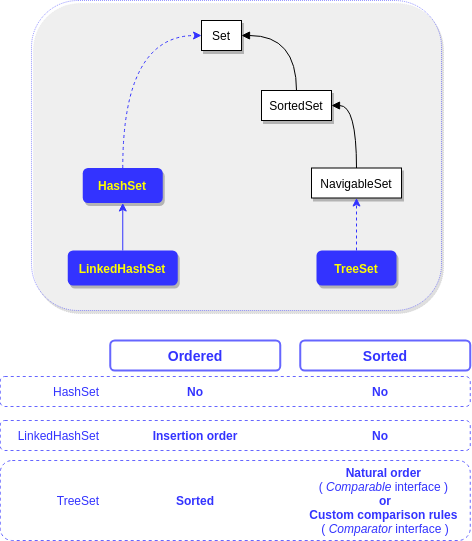

The diagram above was exported from draw.io. Its source (the exported page's mxGraphModel, read from the mxfile embedded in the PNG):
<mxGraphModel dx="798" dy="462" grid="1" gridSize="10" guides="1" tooltips="1" connect="1" arrows="1" fold="1" page="1" pageScale="1" pageWidth="850" pageHeight="1100" math="0" shadow="0">
  <root>
    <mxCell id="0" />
    <mxCell id="1" parent="0" />
    <mxCell id="bMaB8PdZ4yS-OvNDjomw-1" value="" style="rounded=1;whiteSpace=wrap;html=1;strokeColor=#6666FF;fillColor=none;fontColor=#3333FF;align=left;dashed=1;strokeWidth=1;" parent="1" vertex="1">
      <mxGeometry x="28.75" y="416" width="470" height="30" as="geometry" />
    </mxCell>
    <mxCell id="bMaB8PdZ4yS-OvNDjomw-2" value="" style="rounded=1;whiteSpace=wrap;html=1;shadow=1;fontSize=22;dashed=1;dashPattern=1 1;strokeColor=#3333FF;strokeWidth=1;opacity=50;" parent="1" vertex="1">
      <mxGeometry x="60" y="40" width="410" height="310" as="geometry" />
    </mxCell>
    <mxCell id="bMaB8PdZ4yS-OvNDjomw-4" value="Set" style="rounded=0;whiteSpace=wrap;html=1;shadow=1;" parent="1" vertex="1">
      <mxGeometry x="230" y="60" width="40" height="30" as="geometry" />
    </mxCell>
    <mxCell id="bMaB8PdZ4yS-OvNDjomw-5" style="edgeStyle=orthogonalEdgeStyle;curved=1;orthogonalLoop=1;jettySize=auto;html=1;entryX=1;entryY=0.5;entryDx=0;entryDy=0;endArrow=block;endFill=1;fontSize=26;" parent="1" source="bMaB8PdZ4yS-OvNDjomw-6" target="bMaB8PdZ4yS-OvNDjomw-8" edge="1">
      <mxGeometry relative="1" as="geometry" />
    </mxCell>
    <mxCell id="bMaB8PdZ4yS-OvNDjomw-6" value="NavigableSet" style="rounded=0;whiteSpace=wrap;html=1;shadow=1;" parent="1" vertex="1">
      <mxGeometry x="340" y="207.5" width="90" height="30" as="geometry" />
    </mxCell>
    <mxCell id="bMaB8PdZ4yS-OvNDjomw-7" style="edgeStyle=orthogonalEdgeStyle;curved=1;orthogonalLoop=1;jettySize=auto;html=1;entryX=1;entryY=0.5;entryDx=0;entryDy=0;endArrow=block;endFill=1;fontSize=26;exitX=0.5;exitY=0;exitDx=0;exitDy=0;" parent="1" source="bMaB8PdZ4yS-OvNDjomw-8" target="bMaB8PdZ4yS-OvNDjomw-4" edge="1">
      <mxGeometry relative="1" as="geometry" />
    </mxCell>
    <mxCell id="bMaB8PdZ4yS-OvNDjomw-8" value="SortedSet" style="rounded=0;whiteSpace=wrap;html=1;shadow=1;" parent="1" vertex="1">
      <mxGeometry x="290" y="130" width="70" height="30" as="geometry" />
    </mxCell>
    <mxCell id="bMaB8PdZ4yS-OvNDjomw-11" style="edgeStyle=orthogonalEdgeStyle;orthogonalLoop=1;jettySize=auto;html=1;entryX=0;entryY=0.5;entryDx=0;entryDy=0;dashed=1;strokeColor=#3333FF;fontColor=#663300;curved=1;exitX=0.5;exitY=0;exitDx=0;exitDy=0;" parent="1" source="bMaB8PdZ4yS-OvNDjomw-12" target="bMaB8PdZ4yS-OvNDjomw-4" edge="1">
      <mxGeometry relative="1" as="geometry" />
    </mxCell>
    <mxCell id="bMaB8PdZ4yS-OvNDjomw-12" value="HashSet" style="rounded=1;whiteSpace=wrap;html=1;strokeColor=none;fillColor=#3333FF;fontColor=#FFFF00;fontStyle=1;shadow=1;" parent="1" vertex="1">
      <mxGeometry x="111.25" y="207.5" width="80" height="35" as="geometry" />
    </mxCell>
    <mxCell id="bMaB8PdZ4yS-OvNDjomw-13" style="edgeStyle=orthogonalEdgeStyle;rounded=0;orthogonalLoop=1;jettySize=auto;html=1;entryX=0.5;entryY=1;entryDx=0;entryDy=0;fontColor=#663300;strokeColor=#3333FF;" parent="1" source="bMaB8PdZ4yS-OvNDjomw-14" target="bMaB8PdZ4yS-OvNDjomw-12" edge="1">
      <mxGeometry relative="1" as="geometry" />
    </mxCell>
    <mxCell id="bMaB8PdZ4yS-OvNDjomw-14" value="LinkedHashSet" style="rounded=1;whiteSpace=wrap;html=1;strokeColor=none;fillColor=#3333FF;fontColor=#FFFF00;fontStyle=1;shadow=1;" parent="1" vertex="1">
      <mxGeometry x="96.25" y="290" width="110" height="35" as="geometry" />
    </mxCell>
    <mxCell id="bMaB8PdZ4yS-OvNDjomw-15" style="edgeStyle=orthogonalEdgeStyle;rounded=0;orthogonalLoop=1;jettySize=auto;html=1;entryX=0.5;entryY=1;entryDx=0;entryDy=0;fontColor=#663300;dashed=1;strokeColor=#3333FF;" parent="1" source="bMaB8PdZ4yS-OvNDjomw-16" target="bMaB8PdZ4yS-OvNDjomw-6" edge="1">
      <mxGeometry relative="1" as="geometry" />
    </mxCell>
    <mxCell id="bMaB8PdZ4yS-OvNDjomw-16" value="TreeSet" style="rounded=1;whiteSpace=wrap;html=1;strokeColor=none;fillColor=#3333FF;fontColor=#FFFF00;fontStyle=1;shadow=1;" parent="1" vertex="1">
      <mxGeometry x="345" y="290" width="80" height="35" as="geometry" />
    </mxCell>
    <mxCell id="bMaB8PdZ4yS-OvNDjomw-17" value="HashSet" style="text;html=1;align=right;verticalAlign=middle;resizable=0;points=[];autosize=1;fontColor=#3333FF;" parent="1" vertex="1">
      <mxGeometry x="68.75" y="421" width="60" height="20" as="geometry" />
    </mxCell>
    <mxCell id="bMaB8PdZ4yS-OvNDjomw-18" value="&lt;span&gt;No&lt;/span&gt;" style="rounded=0;whiteSpace=wrap;html=1;dashed=1;dashPattern=1 2;strokeColor=none;fillColor=none;fontColor=#3333FF;align=center;fontStyle=1" parent="1" vertex="1">
      <mxGeometry x="138.75" y="416" width="170" height="30" as="geometry" />
    </mxCell>
    <mxCell id="bMaB8PdZ4yS-OvNDjomw-19" value="&lt;span&gt;No&lt;br&gt;&lt;/span&gt;" style="rounded=0;whiteSpace=wrap;html=1;dashed=1;dashPattern=1 2;strokeColor=none;fillColor=none;fontColor=#3333FF;align=center;fontStyle=1" parent="1" vertex="1">
      <mxGeometry x="328.75" y="416" width="160" height="30" as="geometry" />
    </mxCell>
    <mxCell id="bMaB8PdZ4yS-OvNDjomw-23" value="" style="rounded=1;whiteSpace=wrap;html=1;strokeColor=#6666FF;fillColor=none;fontColor=#3333FF;align=left;dashed=1;" parent="1" vertex="1">
      <mxGeometry x="28.75" y="500" width="470" height="80" as="geometry" />
    </mxCell>
    <mxCell id="bMaB8PdZ4yS-OvNDjomw-24" value="TreeSet" style="text;html=1;align=right;verticalAlign=middle;resizable=0;points=[];autosize=1;fontColor=#3333FF;" parent="1" vertex="1">
      <mxGeometry x="68.75" y="530" width="60" height="20" as="geometry" />
    </mxCell>
    <mxCell id="bMaB8PdZ4yS-OvNDjomw-25" value="&lt;span&gt;Sorted&lt;/span&gt;" style="rounded=0;whiteSpace=wrap;html=1;dashed=1;dashPattern=1 2;strokeColor=none;fillColor=none;fontColor=#3333FF;align=center;fontStyle=1" parent="1" vertex="1">
      <mxGeometry x="138.75" y="500" width="170" height="80" as="geometry" />
    </mxCell>
    <mxCell id="bMaB8PdZ4yS-OvNDjomw-26" value="" style="rounded=1;whiteSpace=wrap;html=1;strokeColor=#6666FF;fillColor=none;fontColor=#3333FF;align=left;dashed=1;" parent="1" vertex="1">
      <mxGeometry x="28.75" y="460" width="470" height="30" as="geometry" />
    </mxCell>
    <mxCell id="bMaB8PdZ4yS-OvNDjomw-27" value="LinkedHashSet" style="text;html=1;align=right;verticalAlign=middle;resizable=0;points=[];autosize=1;fontColor=#3333FF;dashed=1;" parent="1" vertex="1">
      <mxGeometry x="28.75" y="465" width="100" height="20" as="geometry" />
    </mxCell>
    <mxCell id="bMaB8PdZ4yS-OvNDjomw-28" value="&lt;span&gt;Insertion order&lt;br&gt;&lt;/span&gt;" style="rounded=0;whiteSpace=wrap;html=1;dashed=1;dashPattern=1 2;strokeColor=none;fillColor=none;fontColor=#3333FF;align=center;fontStyle=1" parent="1" vertex="1">
      <mxGeometry x="138.75" y="460" width="170" height="30" as="geometry" />
    </mxCell>
    <mxCell id="bMaB8PdZ4yS-OvNDjomw-30" value="Natural order &lt;br&gt;&lt;span style=&quot;font-weight: normal&quot;&gt;( &lt;i&gt;Comparable&lt;/i&gt; interface )&lt;/span&gt;&amp;nbsp;&lt;br&gt;or&lt;br&gt;Custom comparison rules &lt;br&gt;&lt;span style=&quot;font-weight: normal&quot;&gt;(&amp;nbsp;&lt;i&gt;Comparator &lt;/i&gt;interface )&lt;/span&gt;" style="rounded=0;whiteSpace=wrap;html=1;dashed=1;dashPattern=1 2;strokeColor=none;fillColor=none;fontColor=#3333FF;align=center;fontStyle=1" parent="1" vertex="1">
      <mxGeometry x="328.75" y="500" width="170" height="80" as="geometry" />
    </mxCell>
    <mxCell id="bMaB8PdZ4yS-OvNDjomw-31" value="&lt;span&gt;&lt;b&gt;No&lt;/b&gt;&lt;br&gt;&lt;/span&gt;" style="rounded=0;whiteSpace=wrap;html=1;dashed=1;dashPattern=1 2;strokeColor=none;fillColor=none;fontColor=#3333FF;align=center;fontStyle=0" parent="1" vertex="1">
      <mxGeometry x="328.75" y="460" width="160" height="30" as="geometry" />
    </mxCell>
    <mxCell id="bMaB8PdZ4yS-OvNDjomw-32" value="&lt;b&gt;Ordered&lt;/b&gt;" style="rounded=1;whiteSpace=wrap;html=1;shadow=0;glass=0;comic=0;strokeColor=#6666FF;fillColor=none;fontSize=14;fontColor=#3333FF;align=center;strokeWidth=2;" parent="1" vertex="1">
      <mxGeometry x="138.75" y="380" width="170" height="30" as="geometry" />
    </mxCell>
    <mxCell id="bMaB8PdZ4yS-OvNDjomw-33" value="&lt;b&gt;Sorted&lt;/b&gt;" style="rounded=1;whiteSpace=wrap;html=1;shadow=0;glass=0;comic=0;strokeColor=#6666FF;fillColor=none;fontSize=14;fontColor=#3333FF;align=center;strokeWidth=2;" parent="1" vertex="1">
      <mxGeometry x="328.75" y="380" width="170" height="30" as="geometry" />
    </mxCell>
  </root>
</mxGraphModel>